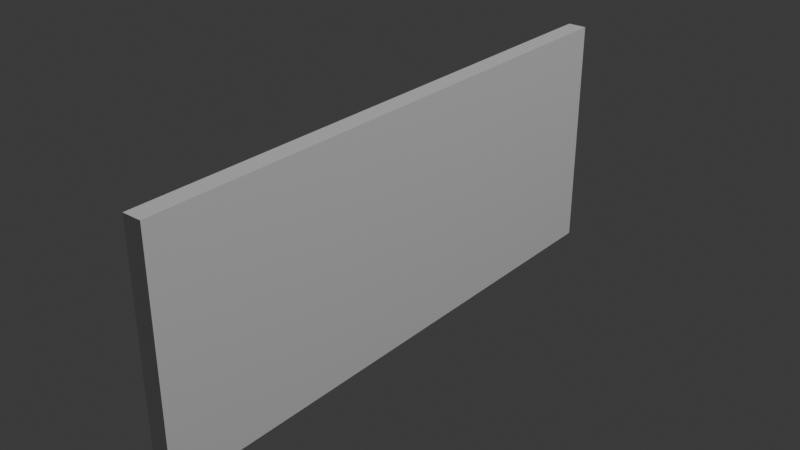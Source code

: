 # Source: StaffOnlySign.blend  (saved by Blender 4.5.90; exported with 4.5.12 LTS)
import bpy
from mathutils import Matrix  # noqa: F401  (used for matrix-valued properties, if any)

bpy.ops.wm.read_factory_settings(use_empty=True)
scene = bpy.context.scene
scene.name = 'Scene'

# ---- collections
col_collection = bpy.data.collections.new('Collection'); scene.collection.children.link(col_collection)
col_export = bpy.data.collections.new('Export'); scene.collection.children.link(col_export)

# ---- materials (node trees are filled in below, after node groups)
mat_material = bpy.data.materials.new('Material')
mat_material.alpha_threshold = 0.0
mat_material.roughness = 0.5
mat_material.line_color = (0.0, 0.0, 0.0, 1.0)

# ---- material node trees
mat_material.use_nodes = True; mat_material.node_tree.nodes.clear()
_N = mat_material.node_tree.nodes; _L = mat_material.node_tree.links
n0 = _N.new('ShaderNodeOutputMaterial'); n0.name = 'Material Output'; n0.location = (200, 100)
n1 = _N.new('ShaderNodeBsdfPrincipled'); n1.name = 'Principled BSDF'; n1.location = (-200, 100)
n1.inputs[3].default_value = 1.45
_L.new(n1.outputs[0], n0.inputs[0])
n0.is_active_output = True

# ---- world
world_world = bpy.data.worlds.new('World'); scene.world = world_world
world_world.use_nodes = True; world_world.node_tree.nodes.clear()
_N = world_world.node_tree.nodes; _L = world_world.node_tree.links
n0 = _N.new('ShaderNodeOutputWorld'); n0.name = 'World Output'; n0.location = (200, 100)
n1 = _N.new('ShaderNodeBackground'); n1.name = 'Background'; n1.location = (-200, 100)
n1.inputs[0].default_value = (0.05088, 0.05088, 0.05088, 1.0)
_L.new(n1.outputs[0], n0.inputs[0])
n0.is_active_output = True
world_world.color = (0.05088, 0.05088, 0.05088)
world_world.sun_shadow_jitter_overblur = 0.0

# ---- lights
light_light = bpy.data.lights.new('Light', 'POINT')
light_light.energy = 1000.0
light_light.shadow_soft_size = 0.1

# ---- meshes
me_cube = bpy.data.meshes.new('Cube')
me_cube.from_pydata([(1.0, 1.0, 1.0), (1.0, 1.0, -1.0), (1.0, -1.0, 1.0), (1.0, -1.0, -1.0), (-1.0, 1.0, 1.0), (-1.0, 1.0, -1.0), (-1.0, -1.0, 1.0), (-1.0, -1.0, -1.0)], [], [(0, 4, 6, 2), (3, 2, 6, 7), (7, 6, 4, 5), (5, 1, 3, 7), (1, 0, 2, 3), (5, 4, 0, 1)])
_uv = me_cube.uv_layers.new(name='UVMap')
_uv.uv.foreach_set('vector', [0.625, 0.5, 0.875, 0.5, 0.875, 0.75, 0.625, 0.75, 0.375, 0.75, 0.625, 0.75, 0.625, 1.0, 0.375, 1.0, 0.375, 0.0, 0.625, 0.0, 0.625, 0.25, 0.375, 0.25, 0.125, 0.5, 0.375, 0.5, 0.375, 0.75, 0.125, 0.75, 0.375, 0.5, 0.625, 0.5, 0.625, 0.75, 0.375, 0.75, 0.375, 0.25, 0.625, 0.25, 0.625, 0.5, 0.375, 0.5])
me_cube.materials.append(mat_material)
me_cube.use_mirror_vertex_groups = False
me_cube.update()

# ---- objects
ob_staffonlysign = bpy.data.objects.new('StaffOnlySign', me_cube)
ob_light = bpy.data.objects.new('Light', light_light)

# ---- transforms, parenting, visibility, modifiers, constraints
ob_staffonlysign.location = (0.0, 0.0, 0.25)
ob_staffonlysign.scale = (0.02, 0.6, 0.25)
ob_staffonlysign.lock_rotations_4d = False
ob_staffonlysign.empty_display_type = 'ARROWS'
ob_staffonlysign.lineart.crease_threshold = 0.0
ob_light.location = (4.076, 1.005, 5.904)
ob_light.rotation_euler = (0.6503, 0.05522, 1.866)
ob_light.lock_rotations_4d = False
ob_light.empty_display_type = 'ARROWS'
ob_light.color = (0.0, 0.0, 0.0, 0.0)
ob_light.lineart.crease_threshold = 0.0

# ---- collection membership
col_collection.objects.link(ob_staffonlysign)
col_collection.objects.link(ob_light)
col_export.objects.link(ob_staffonlysign)

# ---- scene / render settings (as saved in the file)
scene.frame_start = 1; scene.frame_end = 250; scene.frame_set(1)
scene.render.engine = 'BLENDER_EEVEE_NEXT'
bpy.context.view_layer.update()

# ---- added for rendering (the .blend has no active camera): camera
cam_auto = bpy.data.cameras.new('AutoCamera')
cam_auto.lens = 50.0
cam_auto.sensor_width = 36.0
cam_auto.clip_end = 1000.0
ob_auto_camera = bpy.data.objects.new('AutoCamera', cam_auto)
scene.collection.objects.link(ob_auto_camera)
ob_auto_camera.location = (1.20336, -1.44403, 1.21269)
ob_auto_camera.rotation_euler = (1.09748, -7.21219e-08, 0.694738)
scene.camera = ob_auto_camera
bpy.context.view_layer.update()
